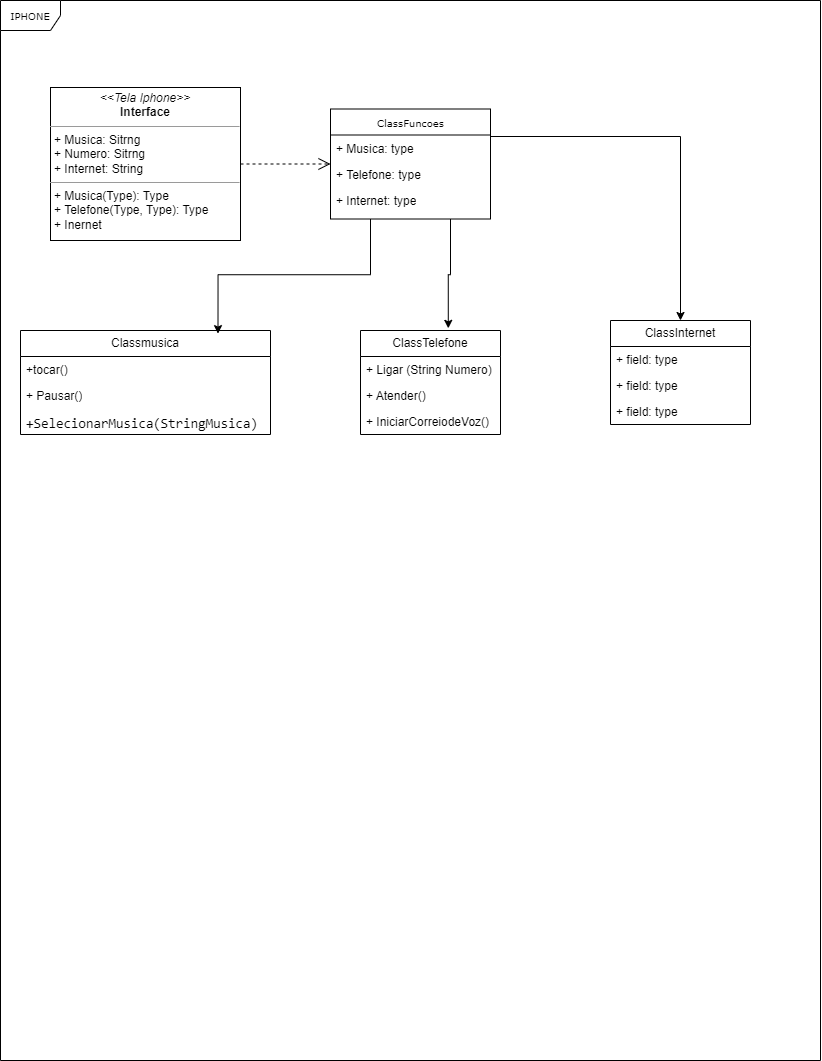

The diagram above was exported from draw.io. Its source (the exported page's mxGraphModel, read from the mxfile embedded in the PNG):
<mxGraphModel dx="1103" dy="603" grid="1" gridSize="10" guides="1" tooltips="1" connect="1" arrows="1" fold="1" page="1" pageScale="1" pageWidth="827" pageHeight="1169" background="none" math="0" shadow="0">
  <root>
    <mxCell id="0" />
    <mxCell id="1" parent="0" />
    <mxCell id="17acba5748e5396b-1" value="IPHONE" style="shape=umlFrame;whiteSpace=wrap;html=1;rounded=0;shadow=0;comic=0;labelBackgroundColor=none;strokeWidth=1;fontFamily=Verdana;fontSize=10;align=center;" parent="1" vertex="1">
      <mxGeometry x="10" width="820" height="1060" as="geometry" />
    </mxCell>
    <mxCell id="h41MR5cUvmXXTJ6jDPoz-19" style="edgeStyle=orthogonalEdgeStyle;rounded=0;orthogonalLoop=1;jettySize=auto;html=1;exitX=1;exitY=0.25;exitDx=0;exitDy=0;" edge="1" parent="1" source="17acba5748e5396b-20" target="h41MR5cUvmXXTJ6jDPoz-9">
      <mxGeometry relative="1" as="geometry" />
    </mxCell>
    <mxCell id="17acba5748e5396b-20" value="ClassFuncoes" style="swimlane;html=1;fontStyle=0;childLayout=stackLayout;horizontal=1;startSize=26;fillColor=none;horizontalStack=0;resizeParent=1;resizeLast=0;collapsible=1;marginBottom=0;swimlaneFillColor=#ffffff;rounded=0;shadow=0;comic=0;labelBackgroundColor=none;strokeWidth=1;fontFamily=Verdana;fontSize=10;align=center;" parent="1" vertex="1">
      <mxGeometry x="340" y="108.5" width="160" height="110" as="geometry" />
    </mxCell>
    <mxCell id="17acba5748e5396b-21" value="+ Musica: type" style="text;html=1;strokeColor=none;fillColor=none;align=left;verticalAlign=top;spacingLeft=4;spacingRight=4;whiteSpace=wrap;overflow=hidden;rotatable=0;points=[[0,0.5],[1,0.5]];portConstraint=eastwest;" parent="17acba5748e5396b-20" vertex="1">
      <mxGeometry y="26" width="160" height="26" as="geometry" />
    </mxCell>
    <mxCell id="17acba5748e5396b-24" value="+ Telefone: type" style="text;html=1;strokeColor=none;fillColor=none;align=left;verticalAlign=top;spacingLeft=4;spacingRight=4;whiteSpace=wrap;overflow=hidden;rotatable=0;points=[[0,0.5],[1,0.5]];portConstraint=eastwest;" parent="17acba5748e5396b-20" vertex="1">
      <mxGeometry y="52" width="160" height="26" as="geometry" />
    </mxCell>
    <mxCell id="17acba5748e5396b-26" value="+ Internet: type" style="text;html=1;strokeColor=none;fillColor=none;align=left;verticalAlign=top;spacingLeft=4;spacingRight=4;whiteSpace=wrap;overflow=hidden;rotatable=0;points=[[0,0.5],[1,0.5]];portConstraint=eastwest;" parent="17acba5748e5396b-20" vertex="1">
      <mxGeometry y="78" width="160" height="26" as="geometry" />
    </mxCell>
    <mxCell id="5d2195bd80daf111-21" style="edgeStyle=orthogonalEdgeStyle;rounded=0;html=1;labelBackgroundColor=none;startFill=0;endArrow=open;endFill=0;endSize=10;fontFamily=Verdana;fontSize=10;dashed=1;" parent="1" source="5d2195bd80daf111-18" target="17acba5748e5396b-20" edge="1">
      <mxGeometry relative="1" as="geometry" />
    </mxCell>
    <mxCell id="5d2195bd80daf111-18" value="&lt;p style=&quot;margin:0px;margin-top:4px;text-align:center;&quot;&gt;&lt;i&gt;&amp;lt;&amp;lt;Tela Iphone&amp;gt;&amp;gt;&lt;/i&gt;&lt;br&gt;&lt;b&gt;Interface&lt;/b&gt;&lt;/p&gt;&lt;hr size=&quot;1&quot;&gt;&lt;p style=&quot;margin:0px;margin-left:4px;&quot;&gt;+ Musica: Sitrng&lt;br&gt;+ Numero: Sitrng&lt;/p&gt;&lt;p style=&quot;margin:0px;margin-left:4px;&quot;&gt;+ Internet: String&lt;/p&gt;&lt;hr size=&quot;1&quot;&gt;&lt;p style=&quot;margin:0px;margin-left:4px;&quot;&gt;+ Musica(Type): Type&lt;br&gt;+ Telefone(Type, Type): Type&lt;/p&gt;&lt;p style=&quot;margin:0px;margin-left:4px;&quot;&gt;+ Inernet&lt;/p&gt;" style="verticalAlign=top;align=left;overflow=fill;fontSize=12;fontFamily=Helvetica;html=1;rounded=0;shadow=0;comic=0;labelBackgroundColor=none;strokeWidth=1" parent="1" vertex="1">
      <mxGeometry x="60" y="87" width="190" height="153" as="geometry" />
    </mxCell>
    <mxCell id="h41MR5cUvmXXTJ6jDPoz-1" value="Classmusica" style="swimlane;fontStyle=0;childLayout=stackLayout;horizontal=1;startSize=26;fillColor=none;horizontalStack=0;resizeParent=1;resizeParentMax=0;resizeLast=0;collapsible=1;marginBottom=0;whiteSpace=wrap;html=1;" vertex="1" parent="1">
      <mxGeometry x="30" y="330" width="250" height="104" as="geometry" />
    </mxCell>
    <mxCell id="h41MR5cUvmXXTJ6jDPoz-2" value="+tocar()" style="text;strokeColor=none;fillColor=none;align=left;verticalAlign=top;spacingLeft=4;spacingRight=4;overflow=hidden;rotatable=0;points=[[0,0.5],[1,0.5]];portConstraint=eastwest;whiteSpace=wrap;html=1;" vertex="1" parent="h41MR5cUvmXXTJ6jDPoz-1">
      <mxGeometry y="26" width="250" height="26" as="geometry" />
    </mxCell>
    <mxCell id="h41MR5cUvmXXTJ6jDPoz-3" value="+ Pausar()" style="text;strokeColor=none;fillColor=none;align=left;verticalAlign=top;spacingLeft=4;spacingRight=4;overflow=hidden;rotatable=0;points=[[0,0.5],[1,0.5]];portConstraint=eastwest;whiteSpace=wrap;html=1;" vertex="1" parent="h41MR5cUvmXXTJ6jDPoz-1">
      <mxGeometry y="52" width="250" height="26" as="geometry" />
    </mxCell>
    <mxCell id="h41MR5cUvmXXTJ6jDPoz-4" value="&lt;font face=&quot;ui-monospace, SFMono-Regular, SF Mono, Menlo, Consolas, Liberation Mono, monospace&quot;&gt;&lt;span style=&quot;font-size: 13.6px; white-space-collapse: break-spaces;&quot;&gt;+SelecionarMusica(StringMusica)&lt;/span&gt;&lt;/font&gt;" style="text;strokeColor=none;fillColor=none;align=left;verticalAlign=top;spacingLeft=4;spacingRight=4;overflow=hidden;rotatable=0;points=[[0,0.5],[1,0.5]];portConstraint=eastwest;whiteSpace=wrap;html=1;" vertex="1" parent="h41MR5cUvmXXTJ6jDPoz-1">
      <mxGeometry y="78" width="250" height="26" as="geometry" />
    </mxCell>
    <mxCell id="h41MR5cUvmXXTJ6jDPoz-5" value="ClassTelefone" style="swimlane;fontStyle=0;childLayout=stackLayout;horizontal=1;startSize=26;fillColor=none;horizontalStack=0;resizeParent=1;resizeParentMax=0;resizeLast=0;collapsible=1;marginBottom=0;whiteSpace=wrap;html=1;" vertex="1" parent="1">
      <mxGeometry x="370" y="330" width="140" height="104" as="geometry" />
    </mxCell>
    <mxCell id="h41MR5cUvmXXTJ6jDPoz-6" value="+ Ligar (String Numero)&amp;nbsp;" style="text;strokeColor=none;fillColor=none;align=left;verticalAlign=top;spacingLeft=4;spacingRight=4;overflow=hidden;rotatable=0;points=[[0,0.5],[1,0.5]];portConstraint=eastwest;whiteSpace=wrap;html=1;" vertex="1" parent="h41MR5cUvmXXTJ6jDPoz-5">
      <mxGeometry y="26" width="140" height="26" as="geometry" />
    </mxCell>
    <mxCell id="h41MR5cUvmXXTJ6jDPoz-7" value="+ Atender()" style="text;strokeColor=none;fillColor=none;align=left;verticalAlign=top;spacingLeft=4;spacingRight=4;overflow=hidden;rotatable=0;points=[[0,0.5],[1,0.5]];portConstraint=eastwest;whiteSpace=wrap;html=1;" vertex="1" parent="h41MR5cUvmXXTJ6jDPoz-5">
      <mxGeometry y="52" width="140" height="26" as="geometry" />
    </mxCell>
    <mxCell id="h41MR5cUvmXXTJ6jDPoz-8" value="+ IniciarCorreiodeVoz()" style="text;strokeColor=none;fillColor=none;align=left;verticalAlign=top;spacingLeft=4;spacingRight=4;overflow=hidden;rotatable=0;points=[[0,0.5],[1,0.5]];portConstraint=eastwest;whiteSpace=wrap;html=1;" vertex="1" parent="h41MR5cUvmXXTJ6jDPoz-5">
      <mxGeometry y="78" width="140" height="26" as="geometry" />
    </mxCell>
    <mxCell id="h41MR5cUvmXXTJ6jDPoz-9" value="ClassInternet" style="swimlane;fontStyle=0;childLayout=stackLayout;horizontal=1;startSize=26;fillColor=none;horizontalStack=0;resizeParent=1;resizeParentMax=0;resizeLast=0;collapsible=1;marginBottom=0;whiteSpace=wrap;html=1;" vertex="1" parent="1">
      <mxGeometry x="620" y="320" width="140" height="104" as="geometry" />
    </mxCell>
    <mxCell id="h41MR5cUvmXXTJ6jDPoz-10" value="+ field: type" style="text;strokeColor=none;fillColor=none;align=left;verticalAlign=top;spacingLeft=4;spacingRight=4;overflow=hidden;rotatable=0;points=[[0,0.5],[1,0.5]];portConstraint=eastwest;whiteSpace=wrap;html=1;" vertex="1" parent="h41MR5cUvmXXTJ6jDPoz-9">
      <mxGeometry y="26" width="140" height="26" as="geometry" />
    </mxCell>
    <mxCell id="h41MR5cUvmXXTJ6jDPoz-11" value="+ field: type" style="text;strokeColor=none;fillColor=none;align=left;verticalAlign=top;spacingLeft=4;spacingRight=4;overflow=hidden;rotatable=0;points=[[0,0.5],[1,0.5]];portConstraint=eastwest;whiteSpace=wrap;html=1;" vertex="1" parent="h41MR5cUvmXXTJ6jDPoz-9">
      <mxGeometry y="52" width="140" height="26" as="geometry" />
    </mxCell>
    <mxCell id="h41MR5cUvmXXTJ6jDPoz-12" value="+ field: type" style="text;strokeColor=none;fillColor=none;align=left;verticalAlign=top;spacingLeft=4;spacingRight=4;overflow=hidden;rotatable=0;points=[[0,0.5],[1,0.5]];portConstraint=eastwest;whiteSpace=wrap;html=1;" vertex="1" parent="h41MR5cUvmXXTJ6jDPoz-9">
      <mxGeometry y="78" width="140" height="26" as="geometry" />
    </mxCell>
    <mxCell id="h41MR5cUvmXXTJ6jDPoz-20" style="edgeStyle=orthogonalEdgeStyle;rounded=0;orthogonalLoop=1;jettySize=auto;html=1;exitX=0.75;exitY=1;exitDx=0;exitDy=0;entryX=0.627;entryY=-0.021;entryDx=0;entryDy=0;entryPerimeter=0;" edge="1" parent="1" source="17acba5748e5396b-20" target="h41MR5cUvmXXTJ6jDPoz-5">
      <mxGeometry relative="1" as="geometry" />
    </mxCell>
    <mxCell id="h41MR5cUvmXXTJ6jDPoz-21" style="edgeStyle=orthogonalEdgeStyle;rounded=0;orthogonalLoop=1;jettySize=auto;html=1;exitX=0.25;exitY=1;exitDx=0;exitDy=0;entryX=0.79;entryY=0.03;entryDx=0;entryDy=0;entryPerimeter=0;" edge="1" parent="1" source="17acba5748e5396b-20" target="h41MR5cUvmXXTJ6jDPoz-1">
      <mxGeometry relative="1" as="geometry" />
    </mxCell>
  </root>
</mxGraphModel>